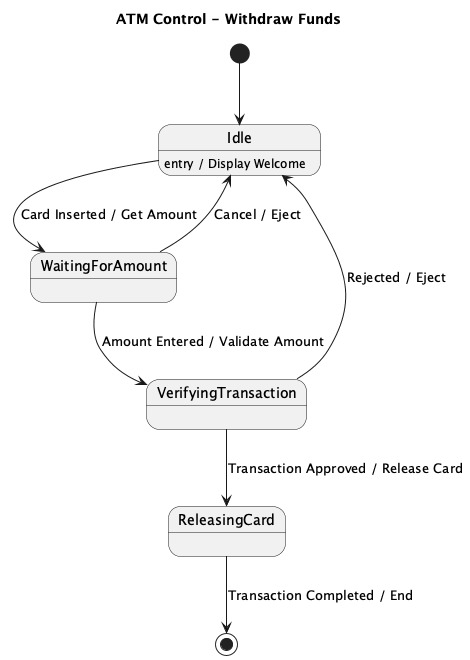

The diagram above was rendered by PlantUML. Its source (embedded in the PNG):
@startuml
title ATM Control - Withdraw Funds

[*] --> Idle

state Idle
state WaitingForAmount
state VerifyingTransaction
state ReleasingCard

Idle : entry / Display Welcome
Idle --> WaitingForAmount : Card Inserted / Get Amount

WaitingForAmount --> VerifyingTransaction : Amount Entered / Validate Amount
VerifyingTransaction --> ReleasingCard : Transaction Approved / Release Card

WaitingForAmount --> Idle : Cancel / Eject
VerifyingTransaction --> Idle : Rejected / Eject
ReleasingCard --> [*] : Transaction Completed / End

@enduml